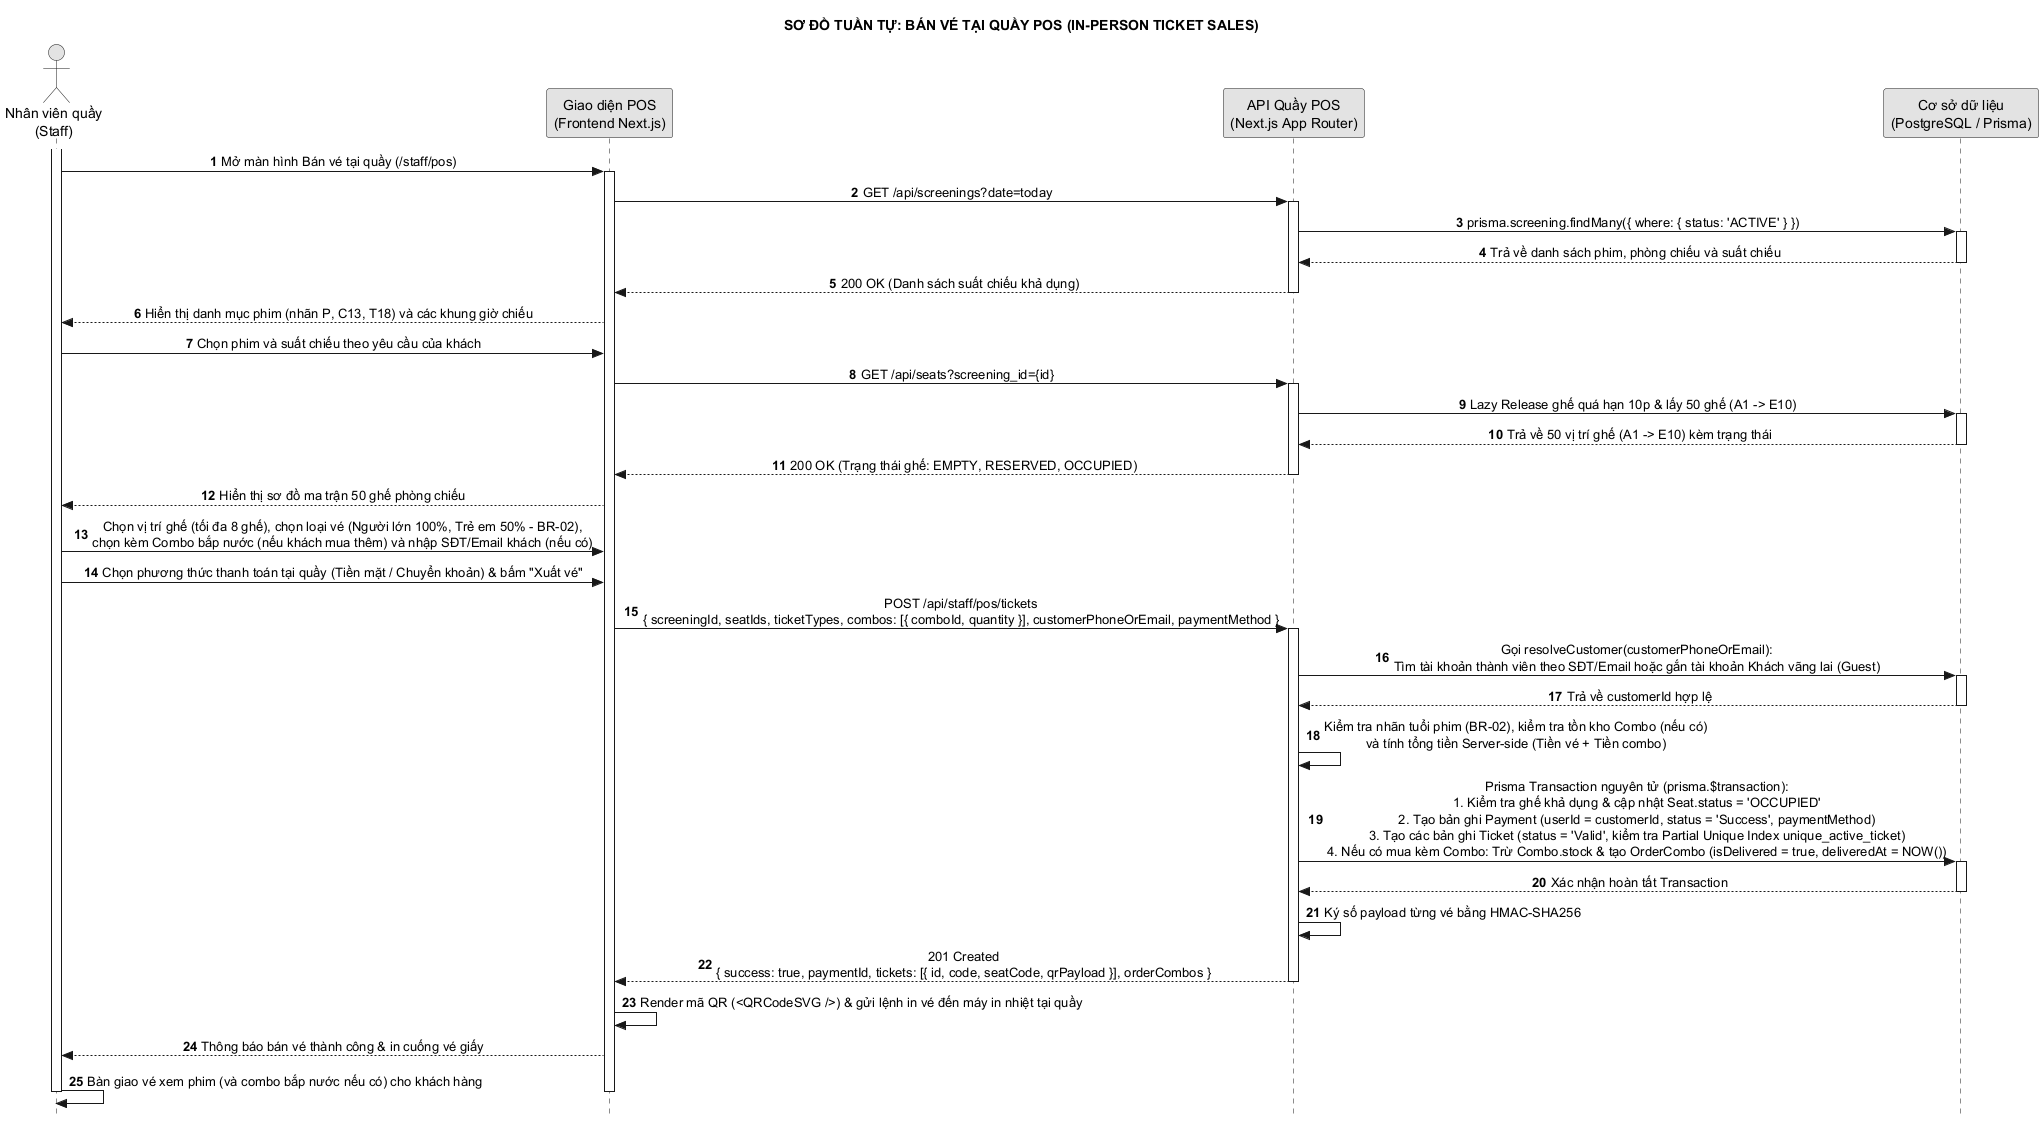

The diagram above was rendered by PlantUML. Its source (embedded in the PNG):
@startuml 12_ban_ve_tai_quay_pos
hide footbox
title SƠ ĐỒ TUẦN TỰ: BÁN VÉ TẠI QUẦY POS (IN-PERSON TICKET SALES)
autonumber
skinparam style strictuml
skinparam monochrome true
skinparam shadowing false
skinparam defaultTextAlignment center

actor "Nhân viên quầy\n(Staff)" as NV
participant "Giao diện POS\n(Frontend Next.js)" as UI
participant "API Quầy POS\n(Next.js App Router)" as API
participant "Cơ sở dữ liệu\n(PostgreSQL / Prisma)" as DB

activate NV
NV -> UI : Mở màn hình Bán vé tại quầy (/staff/pos)
activate UI

UI -> API : GET /api/screenings?date=today
activate API
API -> DB : prisma.screening.findMany({ where: { status: 'ACTIVE' } })
activate DB
DB --> API : Trả về danh sách phim, phòng chiếu và suất chiếu
deactivate DB
API --> UI : 200 OK (Danh sách suất chiếu khả dụng)
deactivate API

UI --> NV : Hiển thị danh mục phim (nhãn P, C13, T18) và các khung giờ chiếu
NV -> UI : Chọn phim và suất chiếu theo yêu cầu của khách

UI -> API : GET /api/seats?screening_id={id}
activate API
API -> DB : Lazy Release ghế quá hạn 10p & lấy 50 ghế (A1 -> E10)
activate DB
DB --> API : Trả về 50 vị trí ghế (A1 -> E10) kèm trạng thái
deactivate DB
API --> UI : 200 OK (Trạng thái ghế: EMPTY, RESERVED, OCCUPIED)
deactivate API

UI --> NV : Hiển thị sơ đồ ma trận 50 ghế phòng chiếu
NV -> UI : Chọn vị trí ghế (tối đa 8 ghế), chọn loại vé (Người lớn 100%, Trẻ em 50% - BR-02),\nchọn kèm Combo bắp nước (nếu khách mua thêm) và nhập SĐT/Email khách (nếu có)
NV -> UI : Chọn phương thức thanh toán tại quầy (Tiền mặt / Chuyển khoản) & bấm "Xuất vé"

UI -> API : POST /api/staff/pos/tickets\n{ screeningId, seatIds, ticketTypes, combos: [{ comboId, quantity }], customerPhoneOrEmail, paymentMethod }
activate API

API -> DB : Gọi resolveCustomer(customerPhoneOrEmail):\nTìm tài khoản thành viên theo SĐT/Email hoặc gắn tài khoản Khách vãng lai (Guest)
activate DB
DB --> API : Trả về customerId hợp lệ
deactivate DB

API -> API : Kiểm tra nhãn tuổi phim (BR-02), kiểm tra tồn kho Combo (nếu có)\nvà tính tổng tiền Server-side (Tiền vé + Tiền combo)

API -> DB : Prisma Transaction nguyên tử (prisma.$transaction):\n1. Kiểm tra ghế khả dụng & cập nhật Seat.status = 'OCCUPIED'\n2. Tạo bản ghi Payment (userId = customerId, status = 'Success', paymentMethod)\n3. Tạo các bản ghi Ticket (status = 'Valid', kiểm tra Partial Unique Index unique_active_ticket)\n4. Nếu có mua kèm Combo: Trừ Combo.stock & tạo OrderCombo (isDelivered = true, deliveredAt = NOW())
activate DB
DB --> API : Xác nhận hoàn tất Transaction
deactivate DB

API -> API : Ký số payload từng vé bằng HMAC-SHA256
API --> UI : 201 Created\n{ success: true, paymentId, tickets: [{ id, code, seatCode, qrPayload }], orderCombos }
deactivate API

UI -> UI : Render mã QR (<QRCodeSVG />) & gửi lệnh in vé đến máy in nhiệt tại quầy
UI --> NV : Thông báo bán vé thành công & in cuống vé giấy
NV -> NV : Bàn giao vé xem phim (và combo bắp nước nếu có) cho khách hàng

deactivate UI
deactivate NV
@enduml